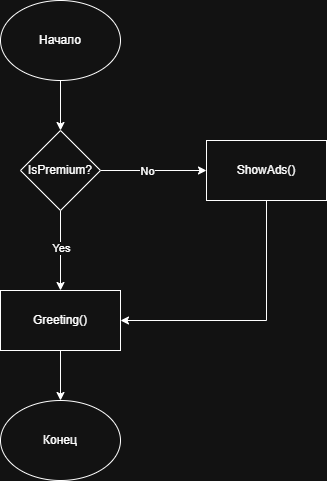

The diagram above was exported from draw.io. Its source (the exported page's mxGraphModel, read from the mxfile embedded in the PNG):
<mxGraphModel dx="1434" dy="738" grid="1" gridSize="10" guides="1" tooltips="1" connect="1" arrows="1" fold="1" page="1" pageScale="1" pageWidth="827" pageHeight="1169" math="0" shadow="0">
  <root>
    <mxCell id="0" />
    <mxCell id="1" parent="0" />
    <mxCell id="IwV-G02074NOZxYSxHoA-4" value="" style="edgeStyle=orthogonalEdgeStyle;rounded=0;orthogonalLoop=1;jettySize=auto;html=1;" edge="1" parent="1" source="IwV-G02074NOZxYSxHoA-1" target="IwV-G02074NOZxYSxHoA-3">
      <mxGeometry relative="1" as="geometry" />
    </mxCell>
    <mxCell id="IwV-G02074NOZxYSxHoA-1" value="Начало" style="ellipse;whiteSpace=wrap;html=1;" vertex="1" parent="1">
      <mxGeometry x="354" y="150" width="120" height="80" as="geometry" />
    </mxCell>
    <mxCell id="IwV-G02074NOZxYSxHoA-6" value="" style="edgeStyle=orthogonalEdgeStyle;rounded=0;orthogonalLoop=1;jettySize=auto;html=1;" edge="1" parent="1" source="IwV-G02074NOZxYSxHoA-3" target="IwV-G02074NOZxYSxHoA-5">
      <mxGeometry relative="1" as="geometry" />
    </mxCell>
    <mxCell id="IwV-G02074NOZxYSxHoA-7" value="Yes" style="edgeLabel;html=1;align=center;verticalAlign=middle;resizable=0;points=[];" vertex="1" connectable="0" parent="IwV-G02074NOZxYSxHoA-6">
      <mxGeometry x="-0.5" y="-1" relative="1" as="geometry">
        <mxPoint x="1" y="17" as="offset" />
      </mxGeometry>
    </mxCell>
    <mxCell id="IwV-G02074NOZxYSxHoA-9" value="" style="edgeStyle=orthogonalEdgeStyle;rounded=0;orthogonalLoop=1;jettySize=auto;html=1;" edge="1" parent="1" source="IwV-G02074NOZxYSxHoA-3" target="IwV-G02074NOZxYSxHoA-8">
      <mxGeometry relative="1" as="geometry" />
    </mxCell>
    <mxCell id="IwV-G02074NOZxYSxHoA-10" value="No" style="edgeLabel;html=1;align=center;verticalAlign=middle;resizable=0;points=[];" vertex="1" connectable="0" parent="IwV-G02074NOZxYSxHoA-9">
      <mxGeometry x="-0.0667" y="1" relative="1" as="geometry">
        <mxPoint x="-3" y="1" as="offset" />
      </mxGeometry>
    </mxCell>
    <mxCell id="IwV-G02074NOZxYSxHoA-3" value="IsPremium?" style="rhombus;whiteSpace=wrap;html=1;" vertex="1" parent="1">
      <mxGeometry x="374" y="280" width="80" height="80" as="geometry" />
    </mxCell>
    <mxCell id="IwV-G02074NOZxYSxHoA-14" style="edgeStyle=orthogonalEdgeStyle;rounded=0;orthogonalLoop=1;jettySize=auto;html=1;entryX=0.5;entryY=0;entryDx=0;entryDy=0;" edge="1" parent="1" source="IwV-G02074NOZxYSxHoA-5" target="IwV-G02074NOZxYSxHoA-12">
      <mxGeometry relative="1" as="geometry" />
    </mxCell>
    <mxCell id="IwV-G02074NOZxYSxHoA-5" value="Greeting()" style="whiteSpace=wrap;html=1;" vertex="1" parent="1">
      <mxGeometry x="354" y="440" width="120" height="60" as="geometry" />
    </mxCell>
    <mxCell id="IwV-G02074NOZxYSxHoA-13" style="edgeStyle=orthogonalEdgeStyle;rounded=0;orthogonalLoop=1;jettySize=auto;html=1;entryX=1;entryY=0.5;entryDx=0;entryDy=0;" edge="1" parent="1" source="IwV-G02074NOZxYSxHoA-8" target="IwV-G02074NOZxYSxHoA-5">
      <mxGeometry relative="1" as="geometry">
        <Array as="points">
          <mxPoint x="620" y="470" />
        </Array>
      </mxGeometry>
    </mxCell>
    <mxCell id="IwV-G02074NOZxYSxHoA-8" value="ShowAds()" style="whiteSpace=wrap;html=1;" vertex="1" parent="1">
      <mxGeometry x="560" y="290" width="120" height="60" as="geometry" />
    </mxCell>
    <mxCell id="IwV-G02074NOZxYSxHoA-12" value="Конец" style="ellipse;whiteSpace=wrap;html=1;" vertex="1" parent="1">
      <mxGeometry x="354" y="550" width="120" height="80" as="geometry" />
    </mxCell>
  </root>
</mxGraphModel>